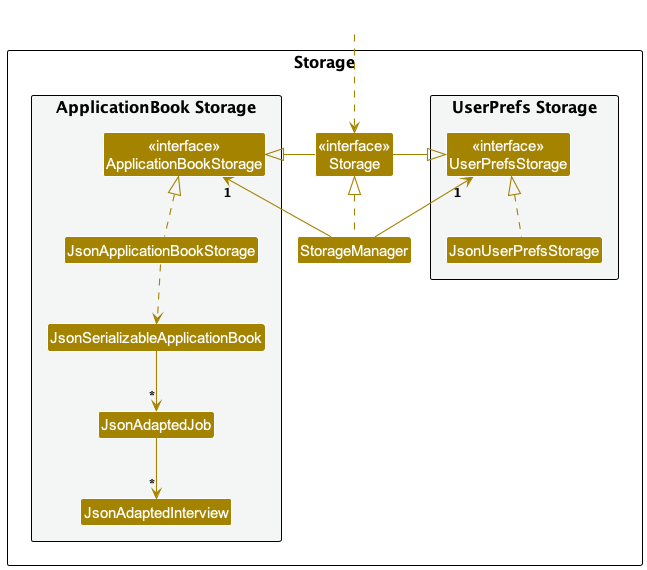

The diagram above was rendered by PlantUML. Its source (embedded in the PNG):
@startuml
!include style.puml
skinparam arrowThickness 1.1
skinparam arrowColor STORAGE_COLOR
skinparam classBackgroundColor STORAGE_COLOR

package Storage as StoragePackage {

package "UserPrefs Storage" #F4F6F6 {
    Class "<<interface>>\nUserPrefsStorage" as UserPrefsStorage
    Class JsonUserPrefsStorage
}

package "ApplicationBook Storage" #F4F6F6 {
    Class "<<interface>>\nApplicationBookStorage" as ApplicationBookStorage
    Class JsonAdaptedInterview
    Class JsonAdaptedJob
    Class JsonSerializableApplicationBook
    Class JsonApplicationBookStorage
}

Class "<<interface>>\nStorage" as Storage
Class StorageManager

}

Class HiddenOutside #FFFFFF
HiddenOutside .down.> Storage
Storage -left-|> ApplicationBookStorage
Storage -right-|> UserPrefsStorage
StorageManager -up-> "1" ApplicationBookStorage
StorageManager -up-> "1" UserPrefsStorage
StorageManager .up.|> Storage
JsonApplicationBookStorage .up.|> ApplicationBookStorage
JsonApplicationBookStorage .down.> JsonSerializableApplicationBook
JsonSerializableApplicationBook -down-> "*" JsonAdaptedJob
JsonAdaptedJob -down-> "*" JsonAdaptedInterview
JsonUserPrefsStorage .up.|> UserPrefsStorage


@enduml